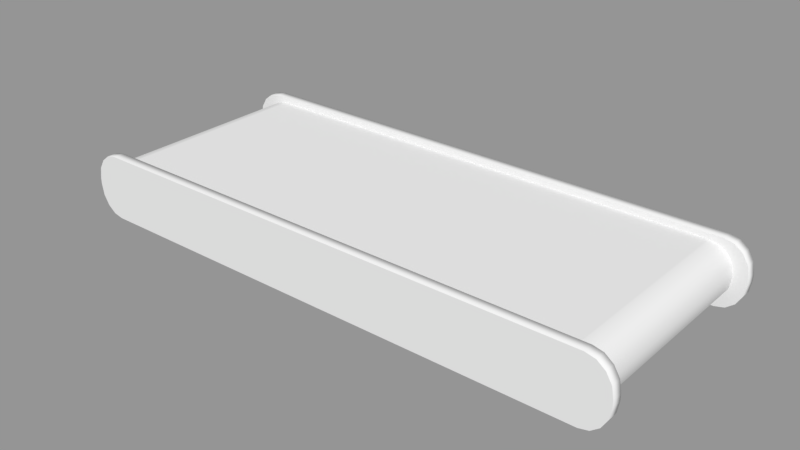 # Source: Conveyor.blend  (saved by Blender 2.78.0; exported with 4.5.12 LTS)
import bpy
from mathutils import Matrix  # noqa: F401  (used for matrix-valued properties, if any)

bpy.ops.wm.read_factory_settings(use_empty=True)
scene = bpy.context.scene
scene.name = 'Scene'

# ---- collections
col_collection_1 = bpy.data.collections.new('Collection 1'); scene.collection.children.link(col_collection_1)

# ---- meshes
me_cube = bpy.data.meshes.new('Cube')
me_cube.from_pydata([(-2.5, -1.0, -0.02399), (-2.274, -1.0, -0.25), (-2.483, -1.0, -0.1105), (-2.434, -1.0, -0.1838), (-2.36, -1.0, -0.2328), (-2.274, -1.0, 0.25), (-2.5, -1.0, 0.02399), (-2.36, -1.0, 0.2328), (-2.434, -1.0, 0.1838), (-2.483, -1.0, 0.1105), (-2.274, 1.0, -0.25), (-2.5, 1.0, -0.02399), (-2.36, 1.0, -0.2328), (-2.434, 1.0, -0.1838), (-2.483, 1.0, -0.1105), (-2.5, 1.0, 0.02399), (-2.274, 1.0, 0.25), (-2.483, 1.0, 0.1105), (-2.434, 1.0, 0.1838), (-2.36, 1.0, 0.2328), (2.274, -1.0, -0.25), (2.5, -1.0, -0.02399), (2.36, -1.0, -0.2328), (2.434, -1.0, -0.1838), (2.483, -1.0, -0.1105), (2.5, -1.0, 0.02399), (2.274, -1.0, 0.25), (2.483, -1.0, 0.1105), (2.434, -1.0, 0.1838), (2.36, -1.0, 0.2328), (2.5, 1.0, -0.02399), (2.274, 1.0, -0.25), (2.483, 1.0, -0.1105), (2.434, 1.0, -0.1838), (2.36, 1.0, -0.2328), (2.274, 1.0, 0.25), (2.5, 1.0, 0.02399), (2.36, 1.0, 0.2328), (2.434, 1.0, 0.1838), (2.483, 1.0, 0.1105)], [], [(30, 36, 25, 21), (35, 16, 5, 26), (0, 6, 15, 11), (10, 1, 4, 12), (12, 4, 3, 13), (13, 3, 2, 14), (14, 2, 0, 11), (5, 16, 19, 7), (7, 19, 18, 8), (8, 18, 17, 9), (9, 17, 15, 6), (20, 31, 34, 22), (22, 34, 33, 23), (23, 33, 32, 24), (24, 32, 30, 21), (35, 26, 29, 37), (37, 29, 28, 38), (38, 28, 27, 39), (39, 27, 25, 36), (10, 31, 20, 1)])
me_cube.polygons.foreach_set('use_smooth', [1, 0, 1, 1, 1, 1, 1, 1, 1, 1, 1, 1, 1, 1, 1, 1, 1, 1, 1, 0])
_uv = me_cube.uv_layers.new(name='UVMap')
_uv.uv.foreach_set('vector', [0.5333, 4.353e-05, 0.5378, 4.35e-05, 0.5378, 0.1887, 0.5333, 0.1887, 0.5711, 4.344e-05, 1.0, 4.345e-05, 1.0, 0.1887, 0.5711, 0.1887, 0.03783, 0.1887, 0.03331, 0.1887, 0.03331, 4.407e-05, 0.03783, 4.405e-05, 0.0711, 4.395e-05, 0.0711, 0.1887, 0.06278, 0.1887, 0.06278, 4.395e-05, 0.06278, 4.395e-05, 0.06278, 0.1887, 0.05447, 0.1887, 0.05447, 4.398e-05, 0.05447, 4.398e-05, 0.05447, 0.1887, 0.04615, 0.1887, 0.04615, 4.401e-05, 0.04615, 4.401e-05, 0.04615, 0.1887, 0.03783, 0.1887, 0.03783, 4.405e-05, 4.343e-05, 0.1887, 4.343e-05, 4.42e-05, 0.00836, 4.419e-05, 0.00836, 0.1887, 0.00836, 0.1887, 0.00836, 4.419e-05, 0.01668, 4.417e-05, 0.01668, 0.1887, 0.01668, 0.1887, 0.01668, 4.417e-05, 0.02499, 4.413e-05, 0.02499, 0.1887, 0.02499, 0.1887, 0.02499, 4.413e-05, 0.03331, 4.407e-05, 0.03331, 0.1887, 0.5, 0.1887, 0.5, 4.369e-05, 0.5083, 4.365e-05, 0.5083, 0.1887, 0.5083, 0.1887, 0.5083, 4.365e-05, 0.5166, 4.362e-05, 0.5166, 0.1887, 0.5166, 0.1887, 0.5166, 4.362e-05, 0.5249, 4.358e-05, 0.5249, 0.1887, 0.5249, 0.1887, 0.5249, 4.358e-05, 0.5333, 4.353e-05, 0.5333, 0.1887, 0.5711, 4.344e-05, 0.5711, 0.1887, 0.5627, 0.1887, 0.5627, 4.343e-05, 0.5627, 4.343e-05, 0.5627, 0.1887, 0.5544, 0.1887, 0.5544, 4.344e-05, 0.5544, 4.344e-05, 0.5544, 0.1887, 0.5461, 0.1887, 0.5461, 4.346e-05, 0.5461, 4.346e-05, 0.5461, 0.1887, 0.5378, 0.1887, 0.5378, 4.35e-05, 0.0711, 4.395e-05, 0.5, 4.369e-05, 0.5, 0.1887, 0.0711, 0.1887])
me_cube.use_remesh_preserve_volume = False
me_cube.use_remesh_preserve_attributes = False
me_cube.use_mirror_vertex_groups = False
me_cube.update()
me_cube_003 = bpy.data.meshes.new('Cube.003')
me_cube_003.from_pydata([(-2.625, -0.05, -0.02879), (-2.388, -0.05, -0.3), (-2.607, -0.05, -0.1326), (-2.555, -0.05, -0.2206), (-2.479, -0.05, -0.2794), (-2.388, -0.05, 0.3), (-2.625, -0.05, 0.02879), (-2.479, -0.05, 0.2794), (-2.555, -0.05, 0.2206), (-2.607, -0.05, 0.1326), (-2.388, 0.05, -0.3), (-2.625, 0.05, -0.02879), (-2.479, 0.05, -0.2794), (-2.555, 0.05, -0.2206), (-2.607, 0.05, -0.1326), (-2.625, 0.05, 0.02879), (-2.388, 0.05, 0.3), (-2.607, 0.05, 0.1326), (-2.555, 0.05, 0.2206), (-2.479, 0.05, 0.2794), (2.388, -0.05, -0.3), (2.625, -0.05, -0.02879), (2.479, -0.05, -0.2794), (2.555, -0.05, -0.2206), (2.607, -0.05, -0.1326), (2.625, -0.05, 0.02879), (2.388, -0.05, 0.3), (2.607, -0.05, 0.1326), (2.555, -0.05, 0.2206), (2.479, -0.05, 0.2794), (2.625, 0.05, -0.02879), (2.388, 0.05, -0.3), (2.607, 0.05, -0.1326), (2.555, 0.05, -0.2206), (2.479, 0.05, -0.2794), (2.388, 0.05, 0.3), (2.625, 0.05, 0.02879), (2.479, 0.05, 0.2794), (2.555, 0.05, 0.2206), (2.607, 0.05, 0.1326), (-2.625, -2.05, -0.02879), (-2.388, -2.05, -0.3), (-2.607, -2.05, -0.1326), (-2.555, -2.05, -0.2206), (-2.479, -2.05, -0.2794), (-2.388, -2.05, 0.3), (-2.625, -2.05, 0.02879), (-2.479, -2.05, 0.2794), (-2.555, -2.05, 0.2206), (-2.607, -2.05, 0.1326), (-2.388, -1.95, -0.3), (-2.625, -1.95, -0.02879), (-2.479, -1.95, -0.2794), (-2.555, -1.95, -0.2206), (-2.607, -1.95, -0.1326), (-2.625, -1.95, 0.02879), (-2.388, -1.95, 0.3), (-2.607, -1.95, 0.1326), (-2.555, -1.95, 0.2206), (-2.479, -1.95, 0.2794), (2.388, -2.05, -0.3), (2.625, -2.05, -0.02879), (2.479, -2.05, -0.2794), (2.555, -2.05, -0.2206), (2.607, -2.05, -0.1326), (2.625, -2.05, 0.02879), (2.388, -2.05, 0.3), (2.607, -2.05, 0.1326), (2.555, -2.05, 0.2206), (2.479, -2.05, 0.2794), (2.625, -1.95, -0.02879), (2.388, -1.95, -0.3), (2.607, -1.95, -0.1326), (2.555, -1.95, -0.2206), (2.479, -1.95, -0.2794), (2.388, -1.95, 0.3), (2.625, -1.95, 0.02879), (2.479, -1.95, 0.2794), (2.555, -1.95, 0.2206), (2.607, -1.95, 0.1326)], [], [(20, 22, 23, 24, 21, 25, 27, 28, 29, 26, 5, 7, 8, 9, 6, 0, 2, 3, 4, 1), (30, 36, 25, 21), (35, 16, 5, 26), (0, 6, 15, 11), (10, 12, 13, 14, 11, 15, 17, 18, 19, 16, 35, 37, 38, 39, 36, 30, 32, 33, 34, 31), (10, 1, 4, 12), (12, 4, 3, 13), (13, 3, 2, 14), (14, 2, 0, 11), (5, 16, 19, 7), (7, 19, 18, 8), (8, 18, 17, 9), (9, 17, 15, 6), (20, 31, 34, 22), (22, 34, 33, 23), (23, 33, 32, 24), (24, 32, 30, 21), (35, 26, 29, 37), (37, 29, 28, 38), (38, 28, 27, 39), (39, 27, 25, 36), (10, 31, 20, 1), (60, 62, 63, 64, 61, 65, 67, 68, 69, 66, 45, 47, 48, 49, 46, 40, 42, 43, 44, 41), (70, 76, 65, 61), (75, 56, 45, 66), (40, 46, 55, 51), (50, 52, 53, 54, 51, 55, 57, 58, 59, 56, 75, 77, 78, 79, 76, 70, 72, 73, 74, 71), (50, 41, 44, 52), (52, 44, 43, 53), (53, 43, 42, 54), (54, 42, 40, 51), (45, 56, 59, 47), (47, 59, 58, 48), (48, 58, 57, 49), (49, 57, 55, 46), (60, 71, 74, 62), (62, 74, 73, 63), (63, 73, 72, 64), (64, 72, 70, 61), (75, 66, 69, 77), (77, 69, 68, 78), (78, 68, 67, 79), (79, 67, 65, 76), (50, 71, 60, 41)])
me_cube_003.polygons.foreach_set('use_smooth', [0, 1, 1, 1, 0, 1, 1, 1, 1, 1, 1, 1, 1, 1, 1, 1, 1, 1, 1, 1, 1, 1, 0, 1, 1, 1, 0, 1, 1, 1, 1, 1, 1, 1, 1, 1, 1, 1, 1, 1, 1, 1, 1, 1])
_uv = me_cube_003.uv_layers.new(name='UVMap')
_uv.uv.foreach_set('vector', [0.9197, 0.3055, 0.9364, 0.3091, 0.9506, 0.3198, 0.9601, 0.3359, 0.9635, 0.3549, 0.9635, 0.371, 0.9602, 0.39, 0.9508, 0.4062, 0.9362, 0.4204, 0.9182, 0.4337, 0.04288, 0.4207, 0.02628, 0.4167, 0.01233, 0.4057, 0.003141, 0.3894, 0.0001123, 0.3703, 0.000269, 0.3598, 0.003863, 0.3408, 0.01353, 0.3248, 0.02781, 0.3143, 0.04451, 0.3107, 0.9734, 0.09828, 0.9741, 0.08361, 0.9995, 0.08299, 0.9999, 0.1004, 0.9184, 0.02365, 0.06296, 0.01846, 0.05882, 0.0001136, 0.9267, 0.0001123, 0.0001593, 0.07265, 0.0001123, 0.05957, 0.0204, 0.0622, 0.01987, 0.07208, 0.04391, 0.3052, 0.02724, 0.3015, 0.01306, 0.2909, 0.003537, 0.2748, 0.0001123, 0.2558, 0.0001123, 0.2397, 0.003425, 0.2207, 0.01286, 0.2045, 0.02739, 0.1903, 0.04539, 0.177, 0.9208, 0.19, 0.9373, 0.194, 0.9513, 0.205, 0.9605, 0.2213, 0.9635, 0.2403, 0.9634, 0.2509, 0.9598, 0.2699, 0.9501, 0.2859, 0.9358, 0.2964, 0.9191, 0.3, 0.05789, 0.1192, 0.05132, 0.1391, 0.0314, 0.1304, 0.04233, 0.1135, 0.04233, 0.1135, 0.0314, 0.1304, 0.01472, 0.1158, 0.03009, 0.1039, 0.03009, 0.1039, 0.01472, 0.1158, 0.003958, 0.09555, 0.02234, 0.08964, 0.02234, 0.08964, 0.003958, 0.09555, 0.0001593, 0.07265, 0.01987, 0.07208, 0.05882, 0.0001136, 0.06296, 0.01846, 0.04768, 0.023, 0.03983, 0.00574, 0.03983, 0.00574, 0.04768, 0.023, 0.03433, 0.03194, 0.02139, 0.01739, 0.02139, 0.01739, 0.03433, 0.03194, 0.02468, 0.04541, 0.007046, 0.03603, 0.007046, 0.03603, 0.02468, 0.04541, 0.0204, 0.0622, 0.0001123, 0.05957, 0.9245, 0.1768, 0.9185, 0.1552, 0.9417, 0.1482, 0.952, 0.1701, 0.952, 0.1701, 0.9417, 0.1482, 0.958, 0.1353, 0.9752, 0.1535, 0.9752, 0.1535, 0.958, 0.1353, 0.969, 0.1186, 0.9916, 0.1296, 0.9916, 0.1296, 0.969, 0.1186, 0.9734, 0.09828, 0.9999, 0.1004, 0.9184, 0.02365, 0.9267, 0.0001123, 0.9551, 0.008302, 0.9421, 0.03111, 0.9421, 0.03111, 0.9551, 0.008302, 0.9792, 0.02834, 0.9595, 0.04584, 0.9595, 0.04584, 0.9792, 0.02834, 0.9938, 0.05428, 0.9702, 0.06305, 0.9702, 0.06305, 0.9938, 0.05428, 0.9995, 0.08299, 0.9741, 0.08361, 0.05789, 0.1192, 0.9185, 0.1552, 0.9245, 0.1768, 0.05132, 0.1391, 0.9197, 0.3055, 0.9364, 0.3091, 0.9506, 0.3198, 0.9601, 0.3359, 0.9635, 0.3549, 0.9635, 0.371, 0.9602, 0.39, 0.9508, 0.4062, 0.9362, 0.4204, 0.9182, 0.4337, 0.04288, 0.4207, 0.02628, 0.4167, 0.01233, 0.4057, 0.003141, 0.3894, 0.0001123, 0.3703, 0.000269, 0.3598, 0.003863, 0.3408, 0.01353, 0.3248, 0.02781, 0.3143, 0.04451, 0.3107, 0.9734, 0.09828, 0.9741, 0.08361, 0.9995, 0.08299, 0.9999, 0.1004, 0.9184, 0.02365, 0.06296, 0.01846, 0.05882, 0.0001136, 0.9267, 0.0001123, 0.0001593, 0.07265, 0.0001123, 0.05957, 0.0204, 0.0622, 0.01987, 0.07208, 0.04391, 0.3052, 0.02724, 0.3015, 0.01306, 0.2909, 0.003537, 0.2748, 0.0001123, 0.2558, 0.0001123, 0.2397, 0.003425, 0.2207, 0.01286, 0.2045, 0.02739, 0.1903, 0.04539, 0.177, 0.9208, 0.19, 0.9373, 0.194, 0.9513, 0.205, 0.9605, 0.2213, 0.9635, 0.2403, 0.9634, 0.2509, 0.9598, 0.2699, 0.9501, 0.2859, 0.9358, 0.2964, 0.9191, 0.3, 0.05789, 0.1192, 0.05132, 0.1391, 0.0314, 0.1304, 0.04233, 0.1135, 0.04233, 0.1135, 0.0314, 0.1304, 0.01472, 0.1158, 0.03009, 0.1039, 0.03009, 0.1039, 0.01472, 0.1158, 0.003958, 0.09555, 0.02234, 0.08964, 0.02234, 0.08964, 0.003958, 0.09555, 0.0001593, 0.07265, 0.01987, 0.07208, 0.05882, 0.0001136, 0.06296, 0.01846, 0.04768, 0.023, 0.03983, 0.00574, 0.03983, 0.00574, 0.04768, 0.023, 0.03433, 0.03194, 0.02139, 0.01739, 0.02139, 0.01739, 0.03433, 0.03194, 0.02468, 0.04541, 0.007046, 0.03603, 0.007046, 0.03603, 0.02468, 0.04541, 0.0204, 0.0622, 0.0001123, 0.05957, 0.9245, 0.1768, 0.9185, 0.1552, 0.9417, 0.1482, 0.952, 0.1701, 0.952, 0.1701, 0.9417, 0.1482, 0.958, 0.1353, 0.9752, 0.1535, 0.9752, 0.1535, 0.958, 0.1353, 0.969, 0.1186, 0.9916, 0.1296, 0.9916, 0.1296, 0.969, 0.1186, 0.9734, 0.09828, 0.9999, 0.1004, 0.9184, 0.02365, 0.9267, 0.0001123, 0.9551, 0.008302, 0.9421, 0.03111, 0.9421, 0.03111, 0.9551, 0.008302, 0.9792, 0.02834, 0.9595, 0.04584, 0.9595, 0.04584, 0.9792, 0.02834, 0.9938, 0.05428, 0.9702, 0.06305, 0.9702, 0.06305, 0.9938, 0.05428, 0.9995, 0.08299, 0.9741, 0.08361, 0.05789, 0.1192, 0.9185, 0.1552, 0.9245, 0.1768, 0.05132, 0.1391])
me_cube_003.use_remesh_preserve_volume = False
me_cube_003.use_remesh_preserve_attributes = False
me_cube_003.use_mirror_vertex_groups = False
me_cube_003.update()

# ---- objects
ob_conveyor = bpy.data.objects.new('Conveyor', me_cube)
ob_sides = bpy.data.objects.new('Sides', me_cube_003)

# ---- transforms, parenting, visibility, modifiers, constraints
ob_conveyor.location = (0.0, 0.0, 0.0)
ob_conveyor.lineart.crease_threshold = 0.0
ob_sides.location = (0.0, 1.0, 0.0)
ob_sides.lineart.crease_threshold = 0.0

# ---- collection membership
col_collection_1.objects.link(ob_conveyor)
col_collection_1.objects.link(ob_sides)

# ---- scene / render settings (as saved in the file)
scene.frame_start = 1; scene.frame_end = 250; scene.frame_set(1)
scene.render.engine = 'BLENDER_EEVEE_NEXT'
scene.render.resolution_percentage = 50
scene.render.dither_intensity = 0.0
scene.cycles.use_denoising = False
scene.cycles.samples = 128
scene.cycles.sampling_pattern = 'TABULATED_SOBOL'
scene.cycles.light_sampling_threshold = 0.0
scene.cycles.use_adaptive_sampling = False
scene.cycles.use_light_tree = False
scene.cycles.blur_glossy = 0.0
scene.cycles.sample_clamp_indirect = 0.0
scene.view_settings.view_transform = 'Standard'
bpy.context.view_layer.update()

# ---- added for rendering (the .blend has no active camera and no usable light): camera, sun + grey world if the file has none
cam_auto = bpy.data.cameras.new('AutoCamera')
cam_auto.lens = 50.0
cam_auto.sensor_width = 36.0
cam_auto.clip_end = 1000.0
ob_auto_camera = bpy.data.objects.new('AutoCamera', cam_auto)
scene.collection.objects.link(ob_auto_camera)
ob_auto_camera.location = (5.26098, -6.31318, 4.20879)
ob_auto_camera.rotation_euler = (1.09748, -7.21219e-08, 0.694738)
scene.camera = ob_auto_camera
light_auto_sun = bpy.data.lights.new('AutoSun', 'SUN')
light_auto_sun.energy = 3.0
light_auto_sun.angle = 0.0523599
ob_auto_sun = bpy.data.objects.new('AutoSun', light_auto_sun)
scene.collection.objects.link(ob_auto_sun)
ob_auto_sun.rotation_euler = (0.872665, 0.174533, 0.523599)
if scene.world is None:
    world_auto = bpy.data.worlds.new('AutoWorld')
    world_auto.color = (0.3, 0.3, 0.3)
    scene.world = world_auto
bpy.context.view_layer.update()
